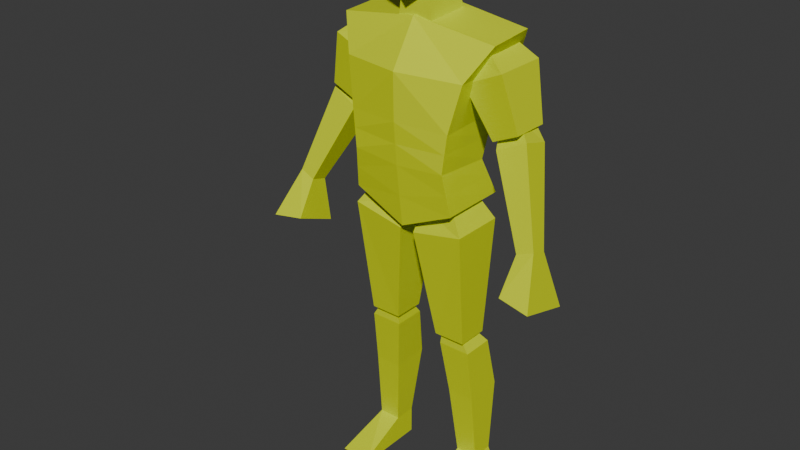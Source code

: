 # Source: behold_a_man.blend  (saved by Blender 4.0.36; exported with 4.5.12 LTS)
import bpy
from mathutils import Matrix  # noqa: F401  (used for matrix-valued properties, if any)

bpy.ops.wm.read_factory_settings(use_empty=True)
scene = bpy.context.scene
scene.name = 'Scene'

# ---- collections
col_collection = bpy.data.collections.new('Collection'); scene.collection.children.link(col_collection)

# ---- materials (node trees are filled in below, after node groups)
mat_material = bpy.data.materials.new('Material')
mat_material.use_transparent_shadow = False

# ---- material node trees
mat_material.use_nodes = True; mat_material.node_tree.nodes.clear()
_N = mat_material.node_tree.nodes; _L = mat_material.node_tree.links
n0 = _N.new('ShaderNodeBsdfPrincipled'); n0.name = 'Principled BSDF'; n0.location = (10, 300)
n0.inputs[0].default_value = (0.6949, 0.8017, 0.0, 1.0)
n0.inputs[3].default_value = 1.45
n1 = _N.new('ShaderNodeOutputMaterial'); n1.name = 'Material Output'; n1.location = (300, 300)
_L.new(n0.outputs[0], n1.inputs[0])
n1.is_active_output = True

# ---- world
world_world = bpy.data.worlds.new('World'); scene.world = world_world
world_world.use_nodes = True; world_world.node_tree.nodes.clear()
_N = world_world.node_tree.nodes; _L = world_world.node_tree.links
n0 = _N.new('ShaderNodeOutputWorld'); n0.name = 'World Output'; n0.location = (300, 300)
n1 = _N.new('ShaderNodeBackground'); n1.name = 'Background'; n1.location = (10, 300)
n1.inputs[0].default_value = (0.05088, 0.05088, 0.05088, 1.0)
_L.new(n1.outputs[0], n0.inputs[0])
n0.is_active_output = True
world_world.color = (0.05088, 0.05088, 0.05088)
world_world.use_sun_shadow = False
world_world.sun_shadow_jitter_overblur = 0.0

# ---- meshes
me_cube_001 = bpy.data.meshes.new('Cube.001')
me_cube_001.from_pydata([(0.1741, -0.1063, 1.013), (0.2642, -0.04609, 1.524), (0.17, 0.1233, 1.011), (0.2607, 0.1116, 1.535), (0.0, 0.1319, 0.9342), (0.0, 0.1116, 1.573), (0.0, -0.1099, 0.9342), (0.0, -0.06289, 1.563), (0.2041, 0.158, 1.425), (0.1608, 0.1125, 1.272), (0.1533, 0.07006, 1.132), (0.2041, -0.1049, 1.419), (0.1724, -0.1262, 1.271), (0.1585, -0.1295, 1.149), (0.0, -0.1507, 1.424), (0.0, -0.1482, 1.275), (0.0, -0.1359, 1.138), (0.0, 0.158, 1.39), (0.0, 0.1125, 1.27), (0.0, 0.06835, 1.108), (0.1708, -0.05491, 1.4), (0.155, -0.02205, 1.485), (0.1708, 0.1222, 1.4), (0.155, 0.08935, 1.485), (0.2941, -0.05491, 1.456), (0.2342, -0.03239, 1.501), (0.2941, 0.1222, 1.456), (0.2342, 0.09969, 1.501), (0.2552, -0.02727, 1.244), (0.2552, 0.09457, 1.244), (0.3376, -0.02727, 1.281), (0.3376, 0.09457, 1.281), (0.2627, -0.01927, 1.218), (0.2533, 0.009553, 1.282), (0.2627, 0.07323, 1.191), (0.2533, 0.0727, 1.275), (0.3532, -0.007009, 1.26), (0.3137, 0.01665, 1.307), (0.3532, 0.08549, 1.234), (0.3137, 0.0798, 1.3), (0.3891, -0.08366, 0.9609), (0.3891, -0.03003, 0.9455), (0.4414, -0.07826, 0.9797), (0.4414, -0.02463, 0.9642), (0.02432, -0.08856, 0.9104), (0.03411, -0.0557, 0.9839), (0.02432, 0.08856, 0.9104), (0.03411, 0.0557, 0.9839), (0.1959, -0.08856, 0.9448), (0.1321, -0.0557, 1.037), (0.1959, 0.08856, 0.9448), (0.1321, 0.0557, 1.037), (0.0758, -0.03665, 0.5514), (0.0758, 0.06758, 0.5514), (0.18, -0.03665, 0.5514), (0.18, 0.06758, 0.5514), (0.0842, -0.02329, 0.5127), (0.09212, -0.02155, 0.5713), (0.0842, 0.08342, 0.5127), (0.09212, 0.04044, 0.5713), (0.1909, -0.02329, 0.5127), (0.1541, -0.02155, 0.5713), (0.1909, 0.08342, 0.5127), (0.1541, 0.04044, 0.5713), (0.1286, 0.02425, 0.09024), (0.1286, 0.09773, 0.09024), (0.2021, 0.02425, 0.09024), (0.2021, 0.09773, 0.09024), (0.3891, -0.03003, 0.9455), (0.3891, -0.08366, 0.9609), (0.4414, -0.02463, 0.9642), (0.4414, -0.07826, 0.9797), (0.3891, -0.03003, 0.9455), (0.3891, -0.08366, 0.9609), (0.4414, -0.02463, 0.9642), (0.4414, -0.07826, 0.9797), (0.3839, -0.01336, 0.7941), (0.3839, -0.1526, 0.8495), (0.4869, 0.007542, 0.7879), (0.4869, -0.1628, 0.8352), (0.1965, 0.1249, 0.335), (0.1064, 0.1249, 0.335), (0.1064, 0.0004779, 0.3298), (0.1965, 0.0004779, 0.3298), (0.1286, 0.09773, -0.002466), (0.1286, 0.02425, -0.002466), (0.2391, 0.09773, -0.002466), (0.2391, 0.02425, -0.002466), (0.1286, -0.1324, 0.01683), (0.2391, -0.1324, -0.002466), (0.1286, -0.1324, -0.002466), (0.0, -0.01277, 1.639), (0.0, -0.01866, 1.859), (0.07269, -0.01644, 1.834), (0.06513, -0.01522, 1.667), (0.05203, -0.08397, 1.651), (0.05807, -0.06875, 1.808), (0.04788, 0.04836, 1.718), (0.07269, 0.0375, 1.832), (0.0, 0.06939, 1.668), (0.0, 0.03529, 1.857), (0.0, -0.09878, 1.619), (0.0, -0.08162, 1.832), (0.08349, -0.007463, 1.732), (0.06139, 0.0514, 1.774), (0.0667, -0.1094, 1.722), (0.0, -0.1318, 1.716), (0.0, 0.07084, 1.765), (0.05892, -0.05711, 1.533), (0.0419, -0.05412, 1.677), (0.05892, 0.09939, 1.545), (0.0419, 0.03327, 1.71), (0.0, 0.09939, 1.545), (0.0, 0.03327, 1.71), (0.0, -0.05711, 1.533), (0.0, -0.05412, 1.677), (0.1571, 0.09126, 1.202), (0.1655, -0.1279, 1.21), (0.0, -0.1421, 1.206), (0.0, 0.09041, 1.189), (0.1617, 0.09666, 1.072), (0.1663, -0.1179, 1.081), (0.0, -0.1229, 1.036), (0.0, 0.1001, 1.021)], [], [(17, 5, 3, 8), (8, 3, 1, 11), (4, 2, 0, 6), (3, 5, 7, 1), (11, 1, 7, 14), (121, 13, 16, 122), (117, 12, 15, 118), (12, 11, 14, 15), (120, 10, 13, 121), (116, 9, 12, 117), (9, 8, 11, 12), (123, 19, 10, 120), (119, 18, 9, 116), (18, 17, 8, 9), (20, 21, 23, 22), (22, 23, 27, 26), (26, 27, 25, 24), (24, 25, 21, 20), (22, 26, 31, 29), (27, 23, 21, 25), (29, 31, 30, 28), (20, 22, 29, 28), (26, 24, 30, 31), (24, 20, 28, 30), (32, 33, 35, 34), (34, 35, 39, 38), (38, 39, 37, 36), (36, 37, 33, 32), (34, 38, 43, 41), (39, 35, 33, 37), (43, 42, 71, 70), (32, 34, 41, 40), (38, 36, 42, 43), (36, 32, 40, 42), (44, 45, 47, 46), (46, 47, 51, 50), (50, 51, 49, 48), (48, 49, 45, 44), (46, 50, 55, 53), (51, 47, 45, 49), (53, 55, 54, 52), (44, 46, 53, 52), (50, 48, 54, 55), (48, 44, 52, 54), (56, 57, 59, 58), (58, 59, 63, 62), (62, 63, 61, 60), (60, 61, 57, 56), (81, 80, 67, 65), (63, 59, 57, 61), (67, 66, 87, 86), (82, 81, 65, 64), (80, 83, 66, 67), (83, 82, 64, 66), (70, 71, 75, 74), (40, 41, 68, 69), (42, 40, 69, 71), (41, 43, 70, 68), (75, 73, 77, 79), (69, 68, 72, 73), (71, 69, 73, 75), (68, 70, 74, 72), (76, 78, 79, 77), (72, 74, 78, 76), (74, 75, 79, 78), (73, 72, 76, 77), (60, 56, 82, 83), (62, 60, 83, 80), (56, 58, 81, 82), (58, 62, 80, 81), (84, 86, 87, 85), (64, 65, 84, 85), (87, 66, 89), (65, 67, 86, 84), (89, 88, 90), (66, 64, 88, 89), (64, 85, 90, 88), (85, 87, 89, 90), (95, 105, 106, 101), (107, 100, 98, 104), (103, 93, 96, 105), (104, 98, 93, 103), (91, 94, 95, 101), (99, 97, 94, 91), (93, 92, 102, 96), (97, 104, 103, 94), (105, 96, 102, 106), (98, 100, 92, 93), (94, 103, 105, 95), (99, 107, 104, 97), (112, 113, 111, 110), (110, 111, 109, 108), (112, 110, 108, 114), (111, 113, 115, 109), (108, 109, 115, 114), (19, 119, 116, 10), (10, 116, 117, 13), (13, 117, 118, 16), (4, 123, 120, 2), (2, 120, 121, 0), (0, 121, 122, 6)])
_uv = me_cube_001.uv_layers.new(name='UVMap')
_uv.uv.foreach_set('vector', [0.5625, 0.375, 0.625, 0.375, 0.625, 0.5, 0.5625, 0.5, 0.5625, 0.5, 0.625, 0.5, 0.625, 0.75, 0.5625, 0.75, 0.25, 0.5, 0.375, 0.5, 0.375, 0.75, 0.25, 0.75, 0.625, 0.5, 0.75, 0.5, 0.75, 0.75, 0.625, 0.75, 0.5625, 0.75, 0.625, 0.75, 0.625, 0.875, 0.5625, 0.875, 0.4062, 0.75, 0.4375, 0.75, 0.4375, 0.875, 0.4062, 0.875, 0.4688, 0.75, 0.5, 0.75, 0.5, 0.875, 0.4688, 0.875, 0.5, 0.75, 0.5625, 0.75, 0.5625, 0.875, 0.5, 0.875, 0.4062, 0.5, 0.4375, 0.5, 0.4375, 0.75, 0.4062, 0.75, 0.4688, 0.5, 0.5, 0.5, 0.5, 0.75, 0.4688, 0.75, 0.5, 0.5, 0.5625, 0.5, 0.5625, 0.75, 0.5, 0.75, 0.4062, 0.375, 0.4375, 0.375, 0.4375, 0.5, 0.4062, 0.5, 0.4688, 0.375, 0.5, 0.375, 0.5, 0.5, 0.4688, 0.5, 0.5, 0.375, 0.5625, 0.375, 0.5625, 0.5, 0.5, 0.5, 0.375, 0.0, 0.625, 0.0, 0.625, 0.25, 0.375, 0.25, 0.375, 0.25, 0.625, 0.25, 0.6411, 0.489, 0.375, 0.5, 0.375, 0.5, 0.6411, 0.489, 0.6411, 0.761, 0.375, 0.75, 0.375, 0.75, 0.6411, 0.761, 0.625, 1.0, 0.375, 1.0, 0.375, 0.25, 0.375, 0.5, 0.375, 0.5, 0.375, 0.25, 0.6411, 0.489, 0.875, 0.5, 0.875, 0.75, 0.6411, 0.761, 0.125, 0.5, 0.375, 0.5, 0.375, 0.75, 0.125, 0.75, 0.375, 0.0, 0.375, 0.25, 0.375, 0.25, 0.375, 0.0, 0.375, 0.5, 0.375, 0.75, 0.375, 0.75, 0.375, 0.5, 0.375, 0.75, 0.375, 1.0, 0.375, 1.0, 0.375, 0.75, 0.375, 0.0, 0.625, 0.0, 0.625, 0.25, 0.375, 0.25, 0.375, 0.25, 0.625, 0.25, 0.625, 0.5, 0.375, 0.5, 0.375, 0.5, 0.625, 0.5, 0.625, 0.75, 0.375, 0.75, 0.375, 0.75, 0.625, 0.75, 0.625, 1.0, 0.375, 1.0, 0.375, 0.25, 0.375, 0.5, 0.375, 0.5, 0.375, 0.25, 0.625, 0.5, 0.875, 0.5, 0.875, 0.75, 0.625, 0.75, 0.375, 0.5, 0.375, 0.75, 0.375, 0.75, 0.375, 0.5, 0.375, 0.0, 0.375, 0.25, 0.375, 0.25, 0.375, 0.0, 0.375, 0.5, 0.375, 0.75, 0.375, 0.75, 0.375, 0.5, 0.375, 0.75, 0.375, 1.0, 0.375, 1.0, 0.375, 0.75, 0.375, 0.0, 0.625, 0.0, 0.625, 0.25, 0.375, 0.25, 0.375, 0.25, 0.625, 0.25, 0.625, 0.5, 0.375, 0.5, 0.375, 0.5, 0.625, 0.5, 0.625, 0.75, 0.375, 0.75, 0.375, 0.75, 0.625, 0.75, 0.625, 1.0, 0.375, 1.0, 0.375, 0.25, 0.375, 0.5, 0.375, 0.5, 0.375, 0.25, 0.625, 0.5, 0.875, 0.5, 0.875, 0.75, 0.625, 0.75, 0.125, 0.5, 0.375, 0.5, 0.375, 0.75, 0.125, 0.75, 0.375, 0.0, 0.375, 0.25, 0.375, 0.25, 0.375, 0.0, 0.375, 0.5, 0.375, 0.75, 0.375, 0.75, 0.375, 0.5, 0.375, 0.75, 0.375, 1.0, 0.375, 1.0, 0.375, 0.75, 0.375, 0.0, 0.625, 0.0, 0.625, 0.25, 0.375, 0.25, 0.375, 0.25, 0.625, 0.25, 0.625, 0.5, 0.375, 0.5, 0.375, 0.5, 0.625, 0.5, 0.625, 0.75, 0.375, 0.75, 0.375, 0.75, 0.625, 0.75, 0.625, 1.0, 0.375, 1.0, 0.375, 0.25, 0.375, 0.5, 0.375, 0.5, 0.375, 0.25, 0.625, 0.5, 0.875, 0.5, 0.875, 0.75, 0.625, 0.75, 0.375, 0.5, 0.375, 0.75, 0.375, 0.75, 0.375, 0.5, 0.375, 0.0, 0.375, 0.25, 0.375, 0.25, 0.375, 0.0, 0.375, 0.5, 0.375, 0.75, 0.375, 0.75, 0.375, 0.5, 0.375, 0.75, 0.375, 1.0, 0.375, 1.0, 0.375, 0.75, 0.375, 0.5, 0.375, 0.75, 0.375, 0.75, 0.375, 0.5, 0.375, 0.0, 0.375, 0.25, 0.375, 0.25, 0.375, 0.0, 0.375, 0.75, 0.375, 1.0, 0.375, 1.0, 0.375, 0.75, 0.375, 0.25, 0.375, 0.5, 0.375, 0.5, 0.375, 0.25, 0.375, 0.75, 0.375, 1.0, 0.375, 1.0, 0.375, 0.75, 0.375, 0.0, 0.375, 0.25, 0.375, 0.25, 0.375, 0.0, 0.375, 0.75, 0.375, 1.0, 0.375, 1.0, 0.375, 0.75, 0.375, 0.25, 0.375, 0.5, 0.375, 0.5, 0.375, 0.25, 0.125, 0.5, 0.375, 0.5, 0.375, 0.75, 0.125, 0.75, 0.375, 0.25, 0.375, 0.5, 0.375, 0.5, 0.375, 0.25, 0.375, 0.5, 0.375, 0.75, 0.375, 0.75, 0.375, 0.5, 0.375, 0.0, 0.375, 0.25, 0.375, 0.25, 0.375, 0.0, 0.375, 0.75, 0.375, 1.0, 0.375, 1.0, 0.375, 0.75, 0.375, 0.5, 0.375, 0.75, 0.375, 0.75, 0.375, 0.5, 0.375, 0.0, 0.375, 0.25, 0.375, 0.25, 0.375, 0.0, 0.375, 0.25, 0.375, 0.5, 0.375, 0.5, 0.375, 0.25, 0.125, 0.5, 0.375, 0.5, 0.375, 0.75, 0.125, 0.75, 0.375, 0.0, 0.375, 0.25, 0.375, 0.25, 0.375, 0.0, 0.375, 0.75, 0.375, 0.75, 0.375, 0.75, 0.375, 0.25, 0.375, 0.5, 0.375, 0.5, 0.375, 0.25, 0.375, 0.75, 0.375, 1.0, 0.375, 1.0, 0.375, 0.75, 0.375, 1.0, 0.375, 1.0, 0.375, 0.75, 0.375, 0.0, 0.375, 0.0, 0.375, 0.0, 0.375, 0.0, 0.125, 0.75, 0.375, 0.75, 0.375, 0.75, 0.125, 0.75, 0.375, 0.75, 0.5, 0.75, 0.5, 0.875, 0.375, 0.875, 0.5, 0.375, 0.625, 0.375, 0.625, 0.5, 0.5, 0.5, 0.5, 0.625, 0.625, 0.625, 0.625, 0.75, 0.5, 0.75, 0.5, 0.5, 0.625, 0.5, 0.625, 0.625, 0.5, 0.625, 0.25, 0.625, 0.375, 0.625, 0.375, 0.75, 0.25, 0.75, 0.25, 0.5, 0.375, 0.5, 0.375, 0.625, 0.25, 0.625, 0.625, 0.625, 0.75, 0.625, 0.75, 0.75, 0.625, 0.75, 0.375, 0.5, 0.5, 0.5, 0.5, 0.625, 0.375, 0.625, 0.5, 0.75, 0.625, 0.75, 0.625, 0.875, 0.5, 0.875, 0.625, 0.5, 0.75, 0.5, 0.75, 0.625, 0.625, 0.625, 0.375, 0.625, 0.5, 0.625, 0.5, 0.75, 0.375, 0.75, 0.375, 0.375, 0.5, 0.375, 0.5, 0.5, 0.375, 0.5, 0.375, 0.375, 0.625, 0.375, 0.625, 0.5, 0.375, 0.5, 0.375, 0.5, 0.625, 0.5, 0.625, 0.75, 0.375, 0.75, 0.25, 0.5, 0.375, 0.5, 0.375, 0.75, 0.25, 0.75, 0.625, 0.5, 0.75, 0.5, 0.75, 0.75, 0.625, 0.75, 0.375, 0.75, 0.625, 0.75, 0.625, 0.875, 0.375, 0.875, 0.4375, 0.375, 0.4688, 0.375, 0.4688, 0.5, 0.4375, 0.5, 0.4375, 0.5, 0.4688, 0.5, 0.4688, 0.75, 0.4375, 0.75, 0.4375, 0.75, 0.4688, 0.75, 0.4688, 0.875, 0.4375, 0.875, 0.375, 0.375, 0.4062, 0.375, 0.4062, 0.5, 0.375, 0.5, 0.375, 0.5, 0.4062, 0.5, 0.4062, 0.75, 0.375, 0.75, 0.375, 0.75, 0.4062, 0.75, 0.4062, 0.875, 0.375, 0.875])
me_cube_001.materials.append(mat_material)
me_cube_001.update()
arm_armature = bpy.data.armatures.new('Armature')  # bones are not reproduced

# ---- objects
ob_empty = bpy.data.objects.new('Empty', None)
ob_empty_001 = bpy.data.objects.new('Empty.001', None)
ob_cube = bpy.data.objects.new('Cube', me_cube_001)
ob_armature = bpy.data.objects.new('Armature', arm_armature)

# ---- transforms, parenting, visibility, modifiers, constraints
ob_empty.location = (0.8901, 2.252, 0.9365)
ob_empty.rotation_euler = (1.571, -0.0, 0.0)
ob_empty.scale = (0.5631, 0.5631, 0.5631)
ob_empty.empty_display_type = 'IMAGE'
ob_empty.empty_display_size = 5.0
ob_empty_001.location = (-2.253, 0.1022, 0.9365)
ob_empty_001.rotation_euler = (1.571, -0.0, 1.571)
ob_empty_001.scale = (0.5631, 0.5631, 0.5631)
ob_empty_001.empty_display_type = 'IMAGE'
ob_empty_001.empty_display_size = 5.0
ob_cube.parent = ob_armature
ob_cube.location = (0.0, 0.0, 0.0)
_vg = ob_cube.vertex_groups.new(name='head')
_vg.add([91, 92, 93, 94, 95, 96, 97, 98, 99, 100, 101, 102, 103, 104, 105, 106, 107, 108, 109, 110, 111, 112, 113, 114, 115], 1.0, 'REPLACE')
_vg = ob_cube.vertex_groups.new(name='upperarm.l')
_vg.add([20, 21, 22, 23, 24, 25, 26, 27, 28, 29, 30, 31], 1.0, 'REPLACE')
_vg = ob_cube.vertex_groups.new(name='lowerarm.l')
_vg.add([32, 33, 34, 35, 36, 37, 38, 39, 40, 41, 42, 43, 68, 69, 70, 71, 72, 73, 74, 75, 76, 77, 78, 79], 1.0, 'REPLACE')
_vg = ob_cube.vertex_groups.new(name='upperleg.l')
_vg.add([44, 45, 46, 47, 48, 49, 50, 51, 52, 53, 54, 55], 1.0, 'REPLACE')
_vg = ob_cube.vertex_groups.new(name='lowerleg.l')
_vg.add([56, 57, 58, 59, 60, 61, 62, 63, 64, 65, 66, 67, 80, 81, 82, 83], 1.0, 'REPLACE')
_vg = ob_cube.vertex_groups.new(name='foot.l')
_vg.add([66, 84, 85, 86, 87, 88, 89, 90], 1.0, 'REPLACE')
_vg = ob_cube.vertex_groups.new(name='upperarm.r')
_vg = ob_cube.vertex_groups.new(name='lowerarm.r')
_vg = ob_cube.vertex_groups.new(name='upperleg.r')
_vg = ob_cube.vertex_groups.new(name='lowerleg.r')
_vg = ob_cube.vertex_groups.new(name='foot.r')
_vg = ob_cube.vertex_groups.new(name='body_lower')
for _i, _w in zip([0, 2, 4, 6, 10, 13, 16, 19, 116, 117, 118, 119, 120, 121, 122, 123], [0.5462, 0.5462, 0.5462, 0.5462, 0.5462, 0.5462, 0.5462, 0.5462, 0.5462, 0.5462, 0.5462, 0.5462, 0.5462, 0.5462, 0.5462, 0.5462]): _vg.add([_i], _w, 'REPLACE')
_vg = ob_cube.vertex_groups.new(name='body_upper')
for _i, _w in zip([0, 1, 2, 3, 4, 5, 6, 7, 8, 9, 10, 11, 12, 13, 14, 15, 16, 17, 18, 19, 116, 117, 118, 119, 120, 121, 122, 123], [0.5462, 0.5462, 0.5462, 0.5462, 0.5462, 0.5462, 0.5462, 0.5462, 0.5462, 0.5462, 0.5462, 0.5462, 0.5462, 0.5462, 0.5462, 0.5462, 0.5462, 0.5462, 0.5462, 0.5462, 0.5462, 0.5462, 0.5462, 0.5462, 0.5462, 0.5462, 0.5462, 0.5462]): _vg.add([_i], _w, 'REPLACE')
_m = ob_cube.modifiers.new('Mirror', 'MIRROR')
_m.use_clip = True
_m = ob_cube.modifiers.new('Armature', 'ARMATURE')
_m.object = ob_armature
ob_armature.location = (0.0, 0.0, 0.0)
ob_armature.show_in_front = True

# ---- collection membership
col_collection.objects.link(ob_empty)
col_collection.objects.link(ob_empty_001)
col_collection.objects.link(ob_cube)
col_collection.objects.link(ob_armature)

# ---- scene / render settings (as saved in the file)
scene.frame_start = 0; scene.frame_end = 23; scene.frame_set(1)
scene.render.engine = 'BLENDER_EEVEE_NEXT'
scene.cycles.sampling_pattern = 'TABULATED_SOBOL'
bpy.context.view_layer.update()

# ---- added for rendering (the .blend has no active camera and no usable light): camera, sun
cam_auto = bpy.data.cameras.new('AutoCamera')
cam_auto.lens = 50.0
cam_auto.sensor_width = 36.0
cam_auto.clip_end = 1000.0
ob_auto_camera = bpy.data.objects.new('AutoCamera', cam_auto)
scene.collection.objects.link(ob_auto_camera)
ob_auto_camera.location = (1.87335, -2.36814, 2.43818)
ob_auto_camera.rotation_euler = (1.09748, -7.21219e-08, 0.694738)
scene.camera = ob_auto_camera
light_auto_sun = bpy.data.lights.new('AutoSun', 'SUN')
light_auto_sun.energy = 3.0
light_auto_sun.angle = 0.0523599
ob_auto_sun = bpy.data.objects.new('AutoSun', light_auto_sun)
scene.collection.objects.link(ob_auto_sun)
ob_auto_sun.rotation_euler = (0.872665, 0.174533, 0.523599)
bpy.context.view_layer.update()
